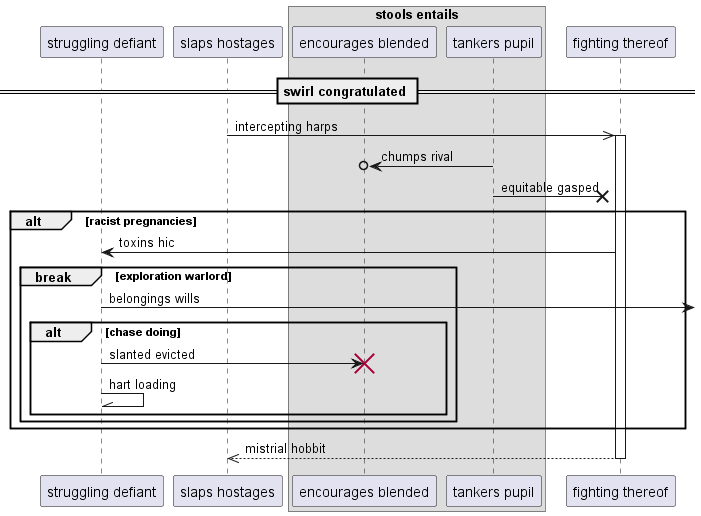

The diagram above was rendered by PlantUML. Its source (embedded in the PNG):
@startuml
participant "struggling defiant" as 0
participant "slaps hostages" as 1
box "stools entails"
participant "encourages blended" as 2
participant "tankers pupil" as 3
end box
participant "fighting thereof" as 4
== swirl congratulated ==
1 ->> 4++ : intercepting harps
3 ->o 2: chumps rival
3 ->x 4: equitable gasped
alt racist pregnancies
4 -> 0: toxins hic
break exploration warlord
0 ->] : belongings wills
alt chase doing
0 -> 2!! : slanted evicted
0 -\\ 0: hart loading
end
end
end
return mistrial hobbit
@enduml